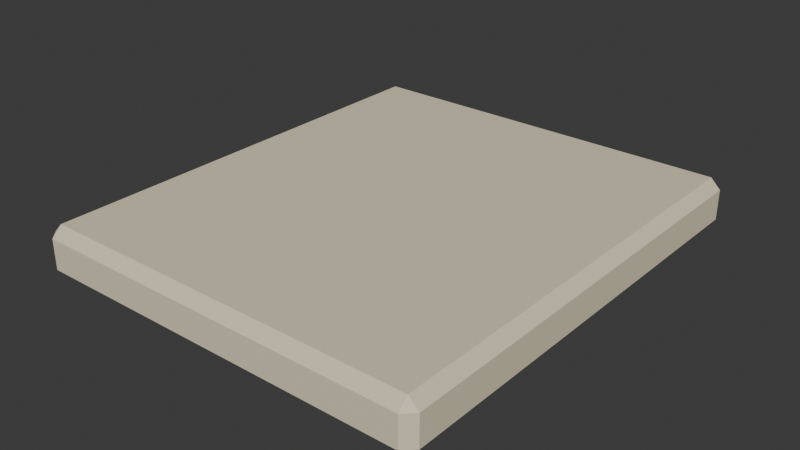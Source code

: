 # Source: set_rolled_blueprints.blend  (saved by Blender 5.2.45; exported with 4.5.12 LTS)
import bpy
from mathutils import Matrix  # noqa: F401  (used for matrix-valued properties, if any)

bpy.ops.wm.read_factory_settings(use_empty=True)
scene = bpy.context.scene
scene.name = 'Scene'

# ---- collections
col_collection = bpy.data.collections.new('Collection'); scene.collection.children.link(col_collection)

# ---- materials (node trees are filled in below, after node groups)
mat_set_rolled_blueprints_palette = bpy.data.materials.new('set_rolled_blueprints palette')

# ---- material node trees
mat_set_rolled_blueprints_palette.use_nodes = True; mat_set_rolled_blueprints_palette.node_tree.nodes.clear()
_N = mat_set_rolled_blueprints_palette.node_tree.nodes; _L = mat_set_rolled_blueprints_palette.node_tree.links
n0 = _N.new('ShaderNodeBsdfPrincipled'); n0.name = 'Principled BSDF'; n0.location = (-200, 100)
n0.inputs[2].default_value = 0.78
n0.inputs[10].default_value = 0.005
n1 = _N.new('ShaderNodeOutputMaterial'); n1.name = 'Material Output'; n1.location = (200, 100)
n2 = _N.new('ShaderNodeVertexColor'); n2.name = 'Color Attribute'; n2.location = (0, 0)
n2.layer_name = 'Color'
_L.new(n0.outputs[0], n1.inputs[0])
_L.new(n2.outputs[0], n0.inputs[0])
n1.is_active_output = True

# ---- world
world_world = bpy.data.worlds.new('World'); scene.world = world_world
world_world.use_nodes = True; world_world.node_tree.nodes.clear()
_N = world_world.node_tree.nodes; _L = world_world.node_tree.links
n0 = _N.new('ShaderNodeOutputWorld'); n0.name = 'World Output'; n0.location = (200, 100)
n1 = _N.new('ShaderNodeBackground'); n1.name = 'Background'; n1.location = (-200, 100)
n1.inputs[0].default_value = (0.05088, 0.05088, 0.05088, 1.0)
_L.new(n1.outputs[0], n0.inputs[0])
n0.is_active_output = True
world_world.color = (0.05088, 0.05088, 0.05088)
world_world.sun_shadow_jitter_overblur = 0.0

# ---- meshes
me_cube_353 = bpy.data.meshes.new('Cube.353')
me_cube_353.from_pydata([(-0.095, -0.11, -0.0125), (-0.095, -0.115, -0.0075), (-0.1, -0.11, -0.0075), (-0.095, -0.115, 0.0075), (-0.095, -0.11, 0.0125), (-0.1, -0.11, 0.0075), (-0.095, 0.11, -0.0125), (-0.1, 0.11, -0.0075), (-0.095, 0.115, -0.0075), (-0.095, 0.11, 0.0125), (-0.095, 0.115, 0.0075), (-0.1, 0.11, 0.0075), (0.095, -0.11, -0.0125), (0.1, -0.11, -0.0075), (0.095, -0.115, -0.0075), (0.095, -0.11, 0.0125), (0.095, -0.115, 0.0075), (0.1, -0.11, 0.0075), (0.095, 0.11, -0.0125), (0.095, 0.115, -0.0075), (0.1, 0.11, -0.0075), (0.095, 0.11, 0.0125), (0.1, 0.11, 0.0075), (0.095, 0.115, 0.0075)], [], [(0, 1, 2), (3, 4, 5), (6, 7, 8), (9, 10, 11), (12, 13, 14), (15, 16, 17), (18, 19, 20), (21, 22, 23), (6, 0, 2, 7), (1, 3, 5, 2), (4, 9, 11, 5), (10, 8, 7, 11), (18, 6, 8, 19), (9, 21, 23, 10), (22, 20, 19, 23), (12, 18, 20, 13), (21, 15, 17, 22), (16, 14, 13, 17), (0, 12, 14, 1), (15, 4, 3, 16), (6, 18, 12, 0), (2, 5, 11, 7), (14, 16, 3, 1), (21, 9, 4, 15), (8, 10, 23, 19), (20, 22, 17, 13)])
_uv = me_cube_353.uv_layers.new(name='UVMap')
_uv.uv.foreach_set('vector', [0.1312, 0.7446, 0.1313, 0.75, 0.125, 0.7446, 0.575, 0.9937, 0.625, 0.9937, 0.575, 1.0, 0.1312, 0.5054, 0.125, 0.5054, 0.1313, 0.5, 0.625, 0.2524, 0.575, 0.2562, 0.575, 0.2459, 0.3688, 0.7446, 0.4125, 0.7446, 0.3969, 0.7531, 0.6281, 0.7504, 0.575, 0.7563, 0.575, 0.7459, 0.3688, 0.5054, 0.3969, 0.4969, 0.4125, 0.5054, 0.6281, 0.5025, 0.575, 0.5054, 0.575, 0.4953, 0.1312, 0.5054, 0.1312, 0.7446, 0.125, 0.7446, 0.125, 0.5054, 0.425, 0.0, 0.575, 0.0, 0.575, 0.005435, 0.425, 0.005435, 0.625, 0.005435, 0.625, 0.2524, 0.575, 0.2459, 0.575, 0.005435, 0.575, 0.2562, 0.425, 0.2563, 0.425, 0.2446, 0.575, 0.2459, 0.3688, 0.5054, 0.1312, 0.5054, 0.1313, 0.5, 0.3969, 0.4969, 0.625, 0.2524, 0.6281, 0.5025, 0.575, 0.4953, 0.575, 0.2562, 0.575, 0.5054, 0.4125, 0.5054, 0.3969, 0.4969, 0.575, 0.4953, 0.3688, 0.7446, 0.3688, 0.5054, 0.4125, 0.5054, 0.4125, 0.7446, 0.6281, 0.5025, 0.6281, 0.7504, 0.575, 0.7459, 0.575, 0.5054, 0.575, 0.7563, 0.3969, 0.7531, 0.4125, 0.7446, 0.575, 0.7459, 0.1312, 0.7446, 0.3688, 0.7446, 0.3969, 0.7531, 0.1313, 0.75, 0.6281, 0.7504, 0.625, 0.9937, 0.575, 0.9937, 0.575, 0.7563, 0.1312, 0.5054, 0.3688, 0.5054, 0.3688, 0.7446, 0.1312, 0.7446, 0.425, 0.005435, 0.575, 0.005435, 0.575, 0.2459, 0.425, 0.2446, 0.3969, 0.7531, 0.575, 0.7563, 0.575, 0.9937, 0.425, 0.9937, 0.6281, 0.5025, 0.8687, 0.5054, 0.8687, 0.7446, 0.6281, 0.7504, 0.425, 0.2563, 0.575, 0.2562, 0.575, 0.4953, 0.3969, 0.4969, 0.4125, 0.5054, 0.575, 0.5054, 0.575, 0.7459, 0.4125, 0.7446])
_ca = me_cube_353.color_attributes.new('Color', 'BYTE_COLOR', 'CORNER')
_ca.data.foreach_set('color', [0.7835, 0.7011, 0.5029, 1.0, 0.7835, 0.7011, 0.5029, 1.0, 0.7835, 0.7011, 0.5029, 1.0, 0.7835, 0.7011, 0.5029, 1.0, 0.7835, 0.7011, 0.5029, 1.0, 0.7835, 0.7011, 0.5029, 1.0, 0.7835, 0.7011, 0.5029, 1.0, 0.7835, 0.7011, 0.5029, 1.0, 0.7835, 0.7011, 0.5029, 1.0, 0.7835, 0.7011, 0.5029, 1.0, 0.7835, 0.7011, 0.5029, 1.0, 0.7835, 0.7011, 0.5029, 1.0, 0.7835, 0.7011, 0.5029, 1.0, 0.7835, 0.7011, 0.5029, 1.0, 0.7835, 0.7011, 0.5029, 1.0, 0.7835, 0.7011, 0.5029, 1.0, 0.7835, 0.7011, 0.5029, 1.0, 0.7835, 0.7011, 0.5029, 1.0, 0.7835, 0.7011, 0.5029, 1.0, 0.7835, 0.7011, 0.5029, 1.0, 0.7835, 0.7011, 0.5029, 1.0, 0.7835, 0.7011, 0.5029, 1.0, 0.7835, 0.7011, 0.5029, 1.0, 0.7835, 0.7011, 0.5029, 1.0, 0.7835, 0.7011, 0.5029, 1.0, 0.7835, 0.7011, 0.5029, 1.0, 0.7835, 0.7011, 0.5029, 1.0, 0.7835, 0.7011, 0.5029, 1.0, 0.7835, 0.7011, 0.5029, 1.0, 0.7835, 0.7011, 0.5029, 1.0, 0.7835, 0.7011, 0.5029, 1.0, 0.7835, 0.7011, 0.5029, 1.0, 0.7835, 0.7011, 0.5029, 1.0, 0.7835, 0.7011, 0.5029, 1.0, 0.7835, 0.7011, 0.5029, 1.0, 0.7835, 0.7011, 0.5029, 1.0, 0.7835, 0.7011, 0.5029, 1.0, 0.7835, 0.7011, 0.5029, 1.0, 0.7835, 0.7011, 0.5029, 1.0, 0.7835, 0.7011, 0.5029, 1.0, 0.7835, 0.7011, 0.5029, 1.0, 0.7835, 0.7011, 0.5029, 1.0, 0.7835, 0.7011, 0.5029, 1.0, 0.7835, 0.7011, 0.5029, 1.0, 0.7835, 0.7011, 0.5029, 1.0, 0.7835, 0.7011, 0.5029, 1.0, 0.7835, 0.7011, 0.5029, 1.0, 0.7835, 0.7011, 0.5029, 1.0, 0.7835, 0.7011, 0.5029, 1.0, 0.7835, 0.7011, 0.5029, 1.0, 0.7835, 0.7011, 0.5029, 1.0, 0.7835, 0.7011, 0.5029, 1.0, 0.7835, 0.7011, 0.5029, 1.0, 0.7835, 0.7011, 0.5029, 1.0, 0.7835, 0.7011, 0.5029, 1.0, 0.7835, 0.7011, 0.5029, 1.0, 0.7835, 0.7011, 0.5029, 1.0, 0.7835, 0.7011, 0.5029, 1.0, 0.7835, 0.7011, 0.5029, 1.0, 0.7835, 0.7011, 0.5029, 1.0, 0.7835, 0.7011, 0.5029, 1.0, 0.7835, 0.7011, 0.5029, 1.0, 0.7835, 0.7011, 0.5029, 1.0, 0.7835, 0.7011, 0.5029, 1.0, 0.7835, 0.7011, 0.5029, 1.0, 0.7835, 0.7011, 0.5029, 1.0, 0.7835, 0.7011, 0.5029, 1.0, 0.7835, 0.7011, 0.5029, 1.0, 0.7835, 0.7011, 0.5029, 1.0, 0.7835, 0.7011, 0.5029, 1.0, 0.7835, 0.7011, 0.5029, 1.0, 0.7835, 0.7011, 0.5029, 1.0, 0.7835, 0.7011, 0.5029, 1.0, 0.7835, 0.7011, 0.5029, 1.0, 0.7835, 0.7011, 0.5029, 1.0, 0.7835, 0.7011, 0.5029, 1.0, 0.7835, 0.7011, 0.5029, 1.0, 0.7835, 0.7011, 0.5029, 1.0, 0.7835, 0.7011, 0.5029, 1.0, 0.7835, 0.7011, 0.5029, 1.0, 0.7835, 0.7011, 0.5029, 1.0, 0.7835, 0.7011, 0.5029, 1.0, 0.7835, 0.7011, 0.5029, 1.0, 0.7835, 0.7011, 0.5029, 1.0, 0.7835, 0.7011, 0.5029, 1.0, 0.7835, 0.7011, 0.5029, 1.0, 0.7835, 0.7011, 0.5029, 1.0, 0.7835, 0.7011, 0.5029, 1.0, 0.7835, 0.7011, 0.5029, 1.0, 0.7835, 0.7011, 0.5029, 1.0, 0.7835, 0.7011, 0.5029, 1.0, 0.7835, 0.7011, 0.5029, 1.0, 0.7835, 0.7011, 0.5029, 1.0, 0.7835, 0.7011, 0.5029, 1.0, 0.7835, 0.7011, 0.5029, 1.0, 0.7835, 0.7011, 0.5029, 1.0])
me_cube_353.materials.append(mat_set_rolled_blueprints_palette)
me_cube_353.update()

# ---- objects
ob_set_rolled_blueprints = bpy.data.objects.new('set_rolled_blueprints', me_cube_353)

# ---- transforms, parenting, visibility, modifiers, constraints
ob_set_rolled_blueprints.location = (0.0, 0.0, 0.015)

# ---- collection membership
col_collection.objects.link(ob_set_rolled_blueprints)

# ---- scene / render settings (as saved in the file)
scene.frame_start = 1; scene.frame_end = 250; scene.frame_set(1)
scene.render.engine = 'BLENDER_EEVEE_NEXT'
scene.render.bake_bias = 0.0
scene.render.bake_samples = 0
scene.render.compositor_device = 'GPU'
scene.eevee.use_volume_custom_range = False
scene.eevee.fast_gi_thickness_near = 0.1
scene.eevee.fast_gi_thickness_far = 0.0
scene.eevee.ray_tracing_options.screen_trace_thickness = 0.1
bpy.context.view_layer.update()

# ---- added for rendering (the .blend has no active camera and no usable light): camera, sun
cam_auto = bpy.data.cameras.new('AutoCamera')
cam_auto.lens = 50.0
cam_auto.sensor_width = 36.0
cam_auto.clip_end = 1000.0
ob_auto_camera = bpy.data.objects.new('AutoCamera', cam_auto)
scene.collection.objects.link(ob_auto_camera)
ob_auto_camera.location = (0.282951, -0.339541, 0.241361)
ob_auto_camera.rotation_euler = (1.09748, -7.21219e-08, 0.694738)
scene.camera = ob_auto_camera
light_auto_sun = bpy.data.lights.new('AutoSun', 'SUN')
light_auto_sun.energy = 3.0
light_auto_sun.angle = 0.0523599
ob_auto_sun = bpy.data.objects.new('AutoSun', light_auto_sun)
scene.collection.objects.link(ob_auto_sun)
ob_auto_sun.rotation_euler = (0.872665, 0.174533, 0.523599)
bpy.context.view_layer.update()
